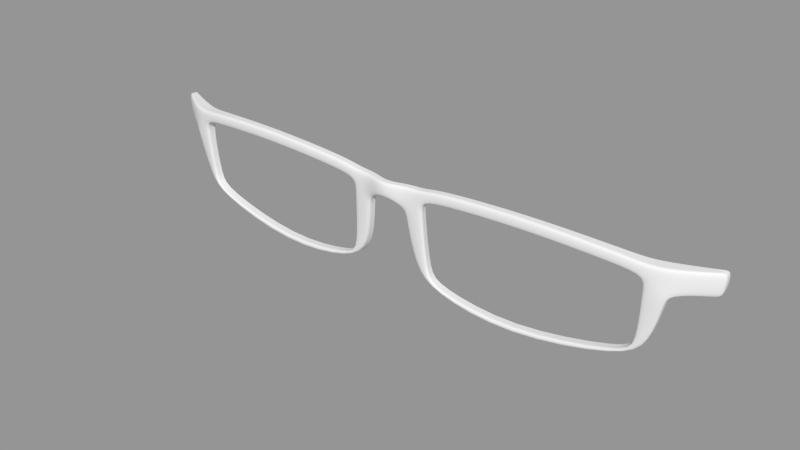 # Source: gnome-books.blend  (saved by Blender 2.72.0; exported with 4.5.12 LTS)
import bpy
from mathutils import Matrix  # noqa: F401  (used for matrix-valued properties, if any)

bpy.ops.wm.read_factory_settings(use_empty=True)
scene = bpy.context.scene
scene.name = 'Glasses'

# ---- collections
col_collection_1_001 = bpy.data.collections.new('Collection 1.001'); scene.collection.children.link(col_collection_1_001)

# ---- meshes
me_plane = bpy.data.meshes.new('Plane')
me_plane.from_pydata([(0.0, -0.02423, 0.04031), (0.0938, -0.07301, -3.683e-09), (0.0, 0.02423, 0.04031), (0.0938, 0.02423, 0.0), (0.1768, 0.02423, 0.0), (1.147, -0.02593, -0.04438), (1.14, 0.02423, -0.04332), (0.1768, -0.02423, 0.0), (0.1258, -0.3198, -0.02206), (0.191, -0.3602, -0.02206), (0.2143, -0.4248, -0.02206), (0.2362, -0.4061, -0.02206), (0.6027, -0.4891, -0.02206), (0.6031, -0.4647, -0.02206), (1.107, -0.3927, -0.06007), (1.094, -0.3737, -0.05793), (1.184, -0.2967, -0.07235), (1.132, -0.3244, -0.06408), (1.237, -0.07517, -0.05887), (1.236, 0.02423, -0.05631), (1.394, -0.07517, -0.167), (1.404, 0.02423, -0.1687), (0.6574, 0.06714, 3.24e-09), (0.6608, 0.01783, 3.061e-09), (0.2487, -0.004327, 1.485e-09), (0.2482, 0.04425, 1.512e-09), (0.09895, -0.1206, -1.366e-08), (0.1791, -0.07827, -1.011e-08), (1.227, -0.1199, -0.05714), (1.144, -0.0862, -0.04391), (1.044, 0.04139, -0.02783), (1.05, -0.008593, -0.02879), (0.0, -0.02415, 0.02565), (0.09204, -0.07294, -0.01467), (0.0, 0.0243, 0.02565), (0.09204, 0.0243, -0.01467), (0.175, 0.0243, -0.01467), (1.145, -0.02586, -0.05905), (1.139, 0.0243, -0.05798), (0.175, -0.02415, -0.01467), (0.124, -0.3197, -0.03673), (0.1892, -0.3602, -0.03673), (0.2126, -0.4248, -0.03673), (0.2344, -0.406, -0.03673), (0.601, -0.489, -0.03673), (0.6013, -0.4646, -0.03673), (1.106, -0.3927, -0.07474), (1.092, -0.3737, -0.0726), (1.182, -0.2966, -0.08702), (1.131, -0.3244, -0.07875), (1.236, -0.0751, -0.07354), (1.235, 0.0243, -0.07098), (1.392, -0.0751, -0.1817), (1.403, 0.0243, -0.1834), (0.6557, 0.06721, -0.01467), (0.659, 0.0179, -0.01467), (0.247, -0.004256, -0.01467), (0.2465, 0.04432, -0.01467), (0.09719, -0.1205, -0.01467), (0.1773, -0.0782, -0.01467), (1.225, -0.1198, -0.07181), (1.142, -0.08613, -0.05857), (1.042, 0.04146, -0.0425), (1.048, -0.008522, -0.04346), (0.0, -0.02405, 0.003999), (0.08943, -0.07284, -0.03631), (0.0, 0.0244, 0.003999), (0.08943, 0.0244, -0.03631), (0.1724, 0.0244, -0.03631), (1.143, -0.02576, -0.09931), (1.136, 0.0244, -0.09824), (0.1724, -0.02405, -0.03631), (0.1214, -0.3196, -0.05838), (0.1866, -0.3601, -0.05838), (0.2099, -0.4247, -0.05838), (0.2318, -0.4059, -0.05838), (0.5984, -0.4889, -0.05838), (0.5987, -0.4645, -0.05838), (1.103, -0.3926, -0.09638), (1.09, -0.3735, -0.09425), (1.179, -0.2965, -0.1087), (1.128, -0.3243, -0.1004), (1.233, -0.075, -0.1334), (1.232, 0.0244, -0.1309), (1.389, -0.075, -0.2034), (1.4, 0.0244, -0.205), (0.653, 0.06731, -0.03631), (0.6564, 0.01801, -0.03631), (0.2444, -0.004152, -0.03631), (0.2439, 0.04443, -0.03631), (0.09458, -0.1204, -0.03631), (0.1747, -0.0781, -0.03631), (1.222, -0.1197, -0.09346), (1.14, -0.08603, -0.08022), (1.04, 0.04157, -0.0734), (1.046, -0.008417, -0.07435), (0.0, -0.02401, -0.003336), (0.08854, -0.0728, -0.04365), (0.0, 0.02444, -0.003336), (0.08854, 0.02444, -0.04365), (0.1715, 0.02444, -0.04365), (1.142, -0.02572, -0.1066), (1.135, 0.02444, -0.1056), (0.1715, -0.02401, -0.04365), (0.1205, -0.3196, -0.06571), (0.1857, -0.36, -0.06571), (0.2091, -0.4246, -0.06571), (0.2309, -0.4059, -0.06571), (0.5975, -0.4889, -0.06571), (0.5978, -0.4645, -0.06571), (1.102, -0.3925, -0.1037), (1.089, -0.3735, -0.1016), (1.179, -0.2965, -0.116), (1.127, -0.3242, -0.1077), (1.232, -0.07496, -0.1408), (1.231, 0.02444, -0.1382), (1.389, -0.07496, -0.2107), (1.399, 0.02444, -0.2124), (0.6522, 0.06735, -0.04365), (0.6555, 0.01804, -0.04365), (0.2435, -0.004116, -0.04365), (0.243, 0.04446, -0.04365), (0.09369, -0.1203, -0.04365), (0.1738, -0.07806, -0.04365), (1.221, -0.1197, -0.1008), (1.139, -0.08599, -0.08756), (1.039, 0.0416, -0.08073), (1.045, -0.008382, -0.08169), (1.373, -0.07517, -0.1528), (1.382, 0.02423, -0.1539), (1.371, -0.0751, -0.1674), (1.38, 0.0243, -0.1686), (1.369, -0.075, -0.1891), (1.378, 0.0244, -0.1902), (1.368, -0.07496, -0.1964), (1.377, 0.02444, -0.1975)], [], [(0, 2, 3, 1), (8, 9, 11, 10), (26, 27, 9, 8), (10, 11, 13, 12), (1, 3, 4, 7), (31, 30, 6, 5), (12, 13, 15, 14), (14, 15, 17, 16), (19, 18, 5, 6), (28, 29, 5, 18), (128, 129, 21, 20), (24, 25, 22, 23), (7, 4, 25, 24), (1, 7, 27, 26), (16, 17, 29, 28), (23, 22, 30, 31), (32, 33, 65, 64), (55, 63, 95, 87), (62, 54, 86, 94), (40, 42, 74, 72), (35, 34, 66, 67), (56, 55, 87, 88), (33, 58, 90, 65), (51, 38, 70, 83), (45, 43, 75, 77), (38, 62, 94, 70), (37, 61, 93, 69), (59, 39, 71, 91), (44, 46, 78, 76), (39, 56, 88, 71), (130, 52, 84, 132), (60, 50, 82, 92), (31, 5, 37, 63), (17, 15, 47, 49), (22, 25, 57, 54), (28, 18, 50, 60), (128, 20, 52, 130), (7, 24, 56, 39), (12, 14, 46, 44), (27, 7, 39, 59), (5, 29, 61, 37), (6, 30, 62, 38), (13, 11, 43, 45), (19, 6, 38, 51), (1, 26, 58, 33), (24, 23, 55, 56), (3, 2, 34, 35), (8, 10, 42, 40), (30, 22, 54, 62), (23, 31, 63, 55), (0, 1, 33, 32), (9, 27, 59, 41), (14, 16, 48, 46), (29, 17, 49, 61), (129, 19, 51, 131), (15, 13, 45, 47), (20, 21, 53, 52), (26, 8, 40, 58), (10, 12, 44, 42), (25, 4, 36, 57), (16, 28, 60, 48), (4, 3, 35, 36), (11, 9, 41, 43), (70, 94, 126, 102), (69, 93, 125, 101), (91, 71, 103, 123), (76, 78, 110, 108), (71, 88, 120, 103), (132, 84, 116, 134), (92, 82, 114, 124), (86, 89, 121, 118), (81, 79, 111, 113), (95, 69, 101, 127), (75, 73, 105, 107), (68, 67, 99, 100), (80, 92, 124, 112), (89, 68, 100, 121), (74, 76, 108, 106), (90, 72, 104, 122), (41, 59, 91, 73), (46, 48, 80, 78), (61, 49, 81, 93), (131, 51, 83, 133), (47, 45, 77, 79), (52, 53, 85, 84), (58, 40, 72, 90), (42, 44, 76, 74), (57, 36, 68, 89), (48, 60, 92, 80), (36, 35, 67, 68), (43, 41, 73, 75), (63, 37, 69, 95), (49, 47, 79, 81), (54, 57, 89, 86), (96, 97, 99, 98), (104, 106, 107, 105), (122, 104, 105, 123), (106, 108, 109, 107), (97, 103, 100, 99), (127, 101, 102, 126), (108, 110, 111, 109), (110, 112, 113, 111), (115, 102, 101, 114), (124, 114, 101, 125), (134, 116, 117, 135), (120, 119, 118, 121), (103, 120, 121, 100), (97, 122, 123, 103), (112, 124, 125, 113), (119, 127, 126, 118), (77, 75, 107, 109), (83, 70, 102, 115), (65, 90, 122, 97), (88, 87, 119, 120), (67, 66, 98, 99), (72, 74, 106, 104), (94, 86, 118, 126), (87, 95, 127, 119), (64, 65, 97, 96), (73, 91, 123, 105), (78, 80, 112, 110), (93, 81, 113, 125), (133, 83, 115, 135), (79, 77, 109, 111), (84, 85, 117, 116), (18, 19, 129, 128), (50, 130, 132, 82), (18, 128, 130, 50), (21, 129, 131, 53), (82, 132, 134, 114), (53, 131, 133, 85), (114, 134, 135, 115), (85, 133, 135, 117)])
me_plane.polygons.foreach_set('use_smooth', [True] * 133)
me_plane.use_remesh_preserve_volume = False
me_plane.use_remesh_preserve_attributes = False
me_plane.use_mirror_vertex_groups = False
me_plane.update()

# ---- objects
ob_plane_010 = bpy.data.objects.new('Plane.010', me_plane)

# ---- transforms, parenting, visibility, modifiers, constraints
ob_plane_010.location = (0.0, 0.0, 0.0)
ob_plane_010.rotation_euler = (1.571, -0.0, 0.0)
ob_plane_010.lineart.crease_threshold = 0.0
_m = ob_plane_010.modifiers.new('Mirror', 'MIRROR')
_m.use_clip = True
_m = ob_plane_010.modifiers.new('Subsurf', 'SUBSURF')
_m.uv_smooth = 'PRESERVE_CORNERS'
_m.quality = 2
_m.levels = 2
_m.show_only_control_edges = False

# ---- collection membership
col_collection_1_001.objects.link(ob_plane_010)

# ---- scene / render settings (as saved in the file)
scene.frame_start = 1; scene.frame_end = 250; scene.frame_set(1)
scene.render.engine = 'BLENDER_EEVEE_NEXT'
scene.render.image_settings.exr_codec = 'NONE'
scene.render.resolution_percentage = 50
scene.render.dither_intensity = 0.0
scene.cycles.use_denoising = False
scene.cycles.samples = 10
scene.cycles.sampling_pattern = 'TABULATED_SOBOL'
scene.cycles.light_sampling_threshold = 0.0
scene.cycles.use_adaptive_sampling = False
scene.cycles.use_light_tree = False
scene.cycles.blur_glossy = 0.0
scene.cycles.pixel_filter_type = 'GAUSSIAN'
scene.cycles.sample_clamp_indirect = 0.0
scene.view_settings.view_transform = 'Standard'
bpy.context.view_layer.update()

# ---- added for rendering (the .blend has no active camera and no usable light): camera, sun + grey world if the file has none
cam_auto = bpy.data.cameras.new('AutoCamera')
cam_auto.lens = 50.0
cam_auto.sensor_width = 36.0
cam_auto.clip_end = 1000.0
ob_auto_camera = bpy.data.objects.new('AutoCamera', cam_auto)
scene.collection.objects.link(ob_auto_camera)
ob_auto_camera.location = (2.65935, -3.10518, 1.91659)
ob_auto_camera.rotation_euler = (1.09748, -7.21219e-08, 0.694738)
scene.camera = ob_auto_camera
light_auto_sun = bpy.data.lights.new('AutoSun', 'SUN')
light_auto_sun.energy = 3.0
light_auto_sun.angle = 0.0523599
ob_auto_sun = bpy.data.objects.new('AutoSun', light_auto_sun)
scene.collection.objects.link(ob_auto_sun)
ob_auto_sun.rotation_euler = (0.872665, 0.174533, 0.523599)
if scene.world is None:
    world_auto = bpy.data.worlds.new('AutoWorld')
    world_auto.color = (0.3, 0.3, 0.3)
    scene.world = world_auto
bpy.context.view_layer.update()

